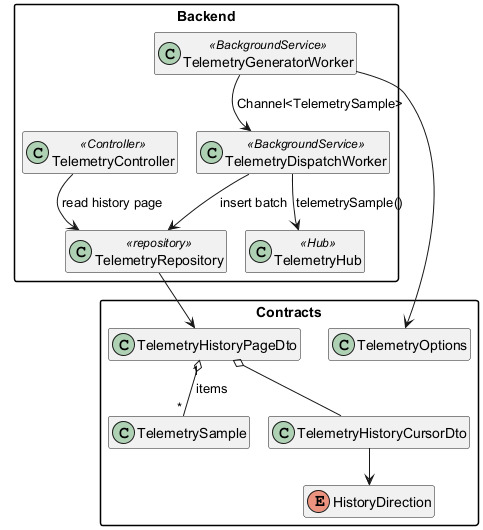

The diagram above was rendered by PlantUML. Its source (embedded in the PNG):
@startuml
!pragma layout smetana
hide empty members
skinparam classAttributeIconSize 0
skinparam packageStyle rectangle

package "Backend" {
  class TelemetryGeneratorWorker <<BackgroundService>>
  class TelemetryDispatchWorker <<BackgroundService>>
  class TelemetryController <<Controller>>
  class TelemetryRepository <<repository>>
  class TelemetryHub <<Hub>>
}

package "Contracts" {
  class TelemetrySample
  class TelemetryHistoryCursorDto
  class TelemetryHistoryPageDto
  class TelemetryOptions
  enum HistoryDirection
}

TelemetryGeneratorWorker --> TelemetryDispatchWorker : Channel<TelemetrySample>
TelemetryDispatchWorker --> TelemetryHub : telemetrySample()
TelemetryDispatchWorker --> TelemetryRepository : insert batch
TelemetryController --> TelemetryRepository : read history page
TelemetryRepository --> TelemetryHistoryPageDto
TelemetryHistoryPageDto o-- TelemetryHistoryCursorDto
TelemetryHistoryPageDto "1" o-- "*" TelemetrySample : items
TelemetryGeneratorWorker --> TelemetryOptions
TelemetryHistoryCursorDto --> HistoryDirection
@enduml